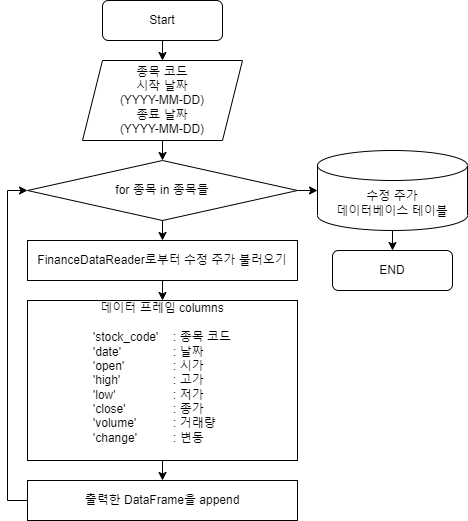

The diagram above was exported from draw.io. Its source (the exported page's mxGraphModel, read from the mxfile embedded in the PNG):
<mxGraphModel dx="460" dy="767" grid="1" gridSize="10" guides="1" tooltips="1" connect="1" arrows="1" fold="1" page="1" pageScale="1" pageWidth="827" pageHeight="1169" math="0" shadow="0">
  <root>
    <mxCell id="WIyWlLk6GJQsqaUBKTNV-0" />
    <mxCell id="WIyWlLk6GJQsqaUBKTNV-1" parent="WIyWlLk6GJQsqaUBKTNV-0" />
    <mxCell id="CyiR3Z2ePAn1m4rhYiCn-0" value="Start" style="rounded=1;whiteSpace=wrap;html=1;" parent="WIyWlLk6GJQsqaUBKTNV-1" vertex="1">
      <mxGeometry x="435" y="110" width="120" height="40" as="geometry" />
    </mxCell>
    <mxCell id="CyiR3Z2ePAn1m4rhYiCn-1" value="종목 코드&lt;br&gt;시작 날짜&lt;br&gt;(YYYY-MM-DD)&lt;br&gt;종료 날짜&lt;br&gt;(YYYY-MM-DD)" style="shape=parallelogram;perimeter=parallelogramPerimeter;whiteSpace=wrap;html=1;fixedSize=1;" parent="WIyWlLk6GJQsqaUBKTNV-1" vertex="1">
      <mxGeometry x="415" y="170" width="160" height="80" as="geometry" />
    </mxCell>
    <mxCell id="CyiR3Z2ePAn1m4rhYiCn-2" value="" style="endArrow=classic;html=1;rounded=0;entryX=0.5;entryY=0;entryDx=0;entryDy=0;" parent="WIyWlLk6GJQsqaUBKTNV-1" source="CyiR3Z2ePAn1m4rhYiCn-0" target="CyiR3Z2ePAn1m4rhYiCn-1" edge="1">
      <mxGeometry width="50" height="50" relative="1" as="geometry">
        <mxPoint x="482.5" y="410" as="sourcePoint" />
        <mxPoint x="532.5" y="360" as="targetPoint" />
      </mxGeometry>
    </mxCell>
    <mxCell id="CyiR3Z2ePAn1m4rhYiCn-3" value="for 종목 in 종목들" style="rhombus;whiteSpace=wrap;html=1;" parent="WIyWlLk6GJQsqaUBKTNV-1" vertex="1">
      <mxGeometry x="360" y="270" width="270" height="60" as="geometry" />
    </mxCell>
    <mxCell id="CyiR3Z2ePAn1m4rhYiCn-4" value="" style="endArrow=classic;html=1;rounded=0;exitX=0.5;exitY=1;exitDx=0;exitDy=0;entryX=0.5;entryY=0;entryDx=0;entryDy=0;" parent="WIyWlLk6GJQsqaUBKTNV-1" source="CyiR3Z2ePAn1m4rhYiCn-1" target="CyiR3Z2ePAn1m4rhYiCn-3" edge="1">
      <mxGeometry width="50" height="50" relative="1" as="geometry">
        <mxPoint x="482.5" y="410" as="sourcePoint" />
        <mxPoint x="532.5" y="360" as="targetPoint" />
      </mxGeometry>
    </mxCell>
    <mxCell id="CyiR3Z2ePAn1m4rhYiCn-5" value="수정 주가&lt;br&gt;데이터베이스 테이블" style="shape=cylinder3;whiteSpace=wrap;html=1;boundedLbl=1;backgroundOutline=1;size=15;" parent="WIyWlLk6GJQsqaUBKTNV-1" vertex="1">
      <mxGeometry x="650" y="260" width="150" height="80" as="geometry" />
    </mxCell>
    <mxCell id="CyiR3Z2ePAn1m4rhYiCn-6" value="" style="endArrow=classic;html=1;rounded=0;exitX=1;exitY=0.5;exitDx=0;exitDy=0;entryX=0;entryY=0.5;entryDx=0;entryDy=0;entryPerimeter=0;" parent="WIyWlLk6GJQsqaUBKTNV-1" source="CyiR3Z2ePAn1m4rhYiCn-3" target="CyiR3Z2ePAn1m4rhYiCn-5" edge="1">
      <mxGeometry width="50" height="50" relative="1" as="geometry">
        <mxPoint x="612.5" y="400" as="sourcePoint" />
        <mxPoint x="662.5" y="350" as="targetPoint" />
      </mxGeometry>
    </mxCell>
    <mxCell id="CyiR3Z2ePAn1m4rhYiCn-7" value="" style="endArrow=classic;html=1;rounded=0;exitX=0.5;exitY=1;exitDx=0;exitDy=0;exitPerimeter=0;" parent="WIyWlLk6GJQsqaUBKTNV-1" source="CyiR3Z2ePAn1m4rhYiCn-5" target="CyiR3Z2ePAn1m4rhYiCn-8" edge="1">
      <mxGeometry width="50" height="50" relative="1" as="geometry">
        <mxPoint x="645" y="400" as="sourcePoint" />
        <mxPoint x="740" y="360" as="targetPoint" />
      </mxGeometry>
    </mxCell>
    <mxCell id="CyiR3Z2ePAn1m4rhYiCn-8" value="END" style="rounded=1;whiteSpace=wrap;html=1;" parent="WIyWlLk6GJQsqaUBKTNV-1" vertex="1">
      <mxGeometry x="665" y="360" width="120" height="40" as="geometry" />
    </mxCell>
    <mxCell id="CyiR3Z2ePAn1m4rhYiCn-9" value="FinanceDataReader로부터 수정 주가 불러오기" style="rounded=0;whiteSpace=wrap;html=1;" parent="WIyWlLk6GJQsqaUBKTNV-1" vertex="1">
      <mxGeometry x="360" y="350" width="270" height="40" as="geometry" />
    </mxCell>
    <mxCell id="CyiR3Z2ePAn1m4rhYiCn-10" value="" style="endArrow=classic;html=1;rounded=0;exitX=0.5;exitY=1;exitDx=0;exitDy=0;entryX=0.5;entryY=0;entryDx=0;entryDy=0;" parent="WIyWlLk6GJQsqaUBKTNV-1" source="CyiR3Z2ePAn1m4rhYiCn-3" target="CyiR3Z2ePAn1m4rhYiCn-9" edge="1">
      <mxGeometry width="50" height="50" relative="1" as="geometry">
        <mxPoint x="572.5" y="390" as="sourcePoint" />
        <mxPoint x="622.5" y="340" as="targetPoint" />
      </mxGeometry>
    </mxCell>
    <mxCell id="CyiR3Z2ePAn1m4rhYiCn-13" value="" style="endArrow=classic;html=1;rounded=0;exitX=0.5;exitY=1;exitDx=0;exitDy=0;entryX=0.5;entryY=0;entryDx=0;entryDy=0;" parent="WIyWlLk6GJQsqaUBKTNV-1" source="CyiR3Z2ePAn1m4rhYiCn-9" edge="1">
      <mxGeometry width="50" height="50" relative="1" as="geometry">
        <mxPoint x="572.5" y="390" as="sourcePoint" />
        <mxPoint x="495" y="410" as="targetPoint" />
      </mxGeometry>
    </mxCell>
    <mxCell id="CyiR3Z2ePAn1m4rhYiCn-19" value="출력한 DataFrame을 append" style="rounded=0;whiteSpace=wrap;html=1;" parent="WIyWlLk6GJQsqaUBKTNV-1" vertex="1">
      <mxGeometry x="360" y="590" width="270" height="40" as="geometry" />
    </mxCell>
    <mxCell id="CyiR3Z2ePAn1m4rhYiCn-20" value="" style="endArrow=classic;html=1;rounded=0;exitX=0;exitY=0.5;exitDx=0;exitDy=0;entryX=0;entryY=0.5;entryDx=0;entryDy=0;" parent="WIyWlLk6GJQsqaUBKTNV-1" source="CyiR3Z2ePAn1m4rhYiCn-19" target="CyiR3Z2ePAn1m4rhYiCn-3" edge="1">
      <mxGeometry width="50" height="50" relative="1" as="geometry">
        <mxPoint x="410" y="710" as="sourcePoint" />
        <mxPoint x="460" y="660" as="targetPoint" />
        <Array as="points">
          <mxPoint x="340" y="610" />
          <mxPoint x="340" y="300" />
        </Array>
      </mxGeometry>
    </mxCell>
    <mxCell id="CyiR3Z2ePAn1m4rhYiCn-22" value="데이터 프레임 columns&lt;br&gt;&lt;br&gt;&lt;div style=&quot;text-align: left;&quot;&gt;&lt;span style=&quot;background-color: initial;&quot;&gt;'stock_code'&lt;span style=&quot;white-space: pre;&quot;&gt;&#09;&lt;/span&gt;: 종목 코드&lt;/span&gt;&lt;/div&gt;&lt;div style=&quot;text-align: left;&quot;&gt;&lt;span style=&quot;background-color: initial;&quot;&gt;'date'&lt;span style=&quot;white-space: pre;&quot;&gt;&#09;&lt;span style=&quot;white-space: pre;&quot;&gt;&#09;&lt;/span&gt;&lt;/span&gt;: 날짜&lt;/span&gt;&lt;/div&gt;&lt;div style=&quot;text-align: left;&quot;&gt;&lt;span style=&quot;background-color: initial;&quot;&gt;'open'&lt;span style=&quot;white-space: pre;&quot;&gt;&#09;&lt;span style=&quot;white-space: pre;&quot;&gt;&#09;&lt;/span&gt;&lt;/span&gt;: 시가&lt;/span&gt;&lt;/div&gt;&lt;div style=&quot;text-align: left;&quot;&gt;&lt;span style=&quot;background-color: initial;&quot;&gt;'high'&lt;span style=&quot;white-space: pre;&quot;&gt;&#09;&lt;span style=&quot;white-space: pre;&quot;&gt;&#09;&lt;/span&gt;&lt;/span&gt;: 고가&lt;/span&gt;&lt;/div&gt;&lt;div style=&quot;text-align: left;&quot;&gt;&lt;span style=&quot;background-color: initial;&quot;&gt;'low'&lt;span style=&quot;white-space: pre;&quot;&gt;&#09;&lt;span style=&quot;white-space: pre;&quot;&gt;&#09;&lt;span style=&quot;white-space: pre;&quot;&gt;&#09;&lt;/span&gt;&lt;/span&gt;&lt;/span&gt;: 저가&lt;/span&gt;&lt;/div&gt;&lt;div style=&quot;text-align: left;&quot;&gt;&lt;span style=&quot;background-color: initial;&quot;&gt;'close'&lt;span style=&quot;white-space: pre;&quot;&gt;&#09;&lt;span style=&quot;white-space: pre;&quot;&gt;&#09;&lt;/span&gt;&lt;/span&gt;: 종가&lt;/span&gt;&lt;/div&gt;&lt;div style=&quot;text-align: left;&quot;&gt;&lt;span style=&quot;background-color: initial;&quot;&gt;'volume'&lt;span style=&quot;white-space: pre;&quot;&gt;&#09;&lt;/span&gt;&lt;span style=&quot;white-space: pre;&quot;&gt;&#09;&lt;/span&gt;: 거래량&lt;/span&gt;&lt;/div&gt;&lt;div style=&quot;text-align: left;&quot;&gt;&lt;span style=&quot;background-color: initial;&quot;&gt;'change'&lt;span style=&quot;white-space: pre;&quot;&gt;&#09;&lt;/span&gt;&lt;span style=&quot;white-space: pre;&quot;&gt;&#09;&lt;/span&gt;: 변동&lt;/span&gt;&lt;/div&gt;&lt;div style=&quot;text-align: left;&quot;&gt;&lt;br&gt;&lt;/div&gt;" style="rounded=0;whiteSpace=wrap;html=1;" parent="WIyWlLk6GJQsqaUBKTNV-1" vertex="1">
      <mxGeometry x="360" y="410" width="270" height="160" as="geometry" />
    </mxCell>
    <mxCell id="vn_8laeXBMquaSyYYQf0-0" value="" style="endArrow=classic;html=1;rounded=0;exitX=0.5;exitY=1;exitDx=0;exitDy=0;entryX=0.5;entryY=0;entryDx=0;entryDy=0;" parent="WIyWlLk6GJQsqaUBKTNV-1" source="CyiR3Z2ePAn1m4rhYiCn-22" target="CyiR3Z2ePAn1m4rhYiCn-19" edge="1">
      <mxGeometry width="50" height="50" relative="1" as="geometry">
        <mxPoint x="520" y="410" as="sourcePoint" />
        <mxPoint x="570" y="360" as="targetPoint" />
      </mxGeometry>
    </mxCell>
  </root>
</mxGraphModel>